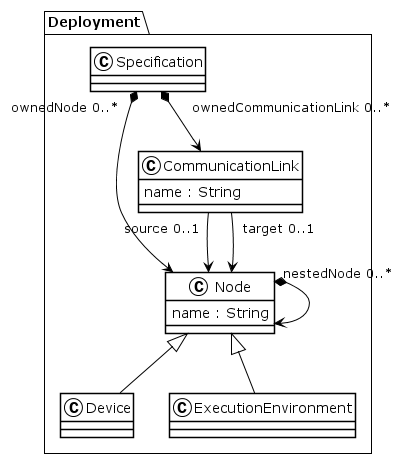

The diagram above was rendered by PlantUML. Its source (embedded in the PNG):
@startuml
!theme plain
package Deployment {
class Node {
	 name : String
}
Node "nestedNode 0..*" *--> Node
class Device {
}
Node <|-- Device
class ExecutionEnvironment {
}
Node <|-- ExecutionEnvironment
class Specification {
}
Specification "ownedNode 0..*" *--> Node
Specification "ownedCommunicationLink 0..*" *--> CommunicationLink
class CommunicationLink {
	 name : String
}
CommunicationLink "source 0..1" --> Node
CommunicationLink "target 0..1" --> Node
}
@enduml